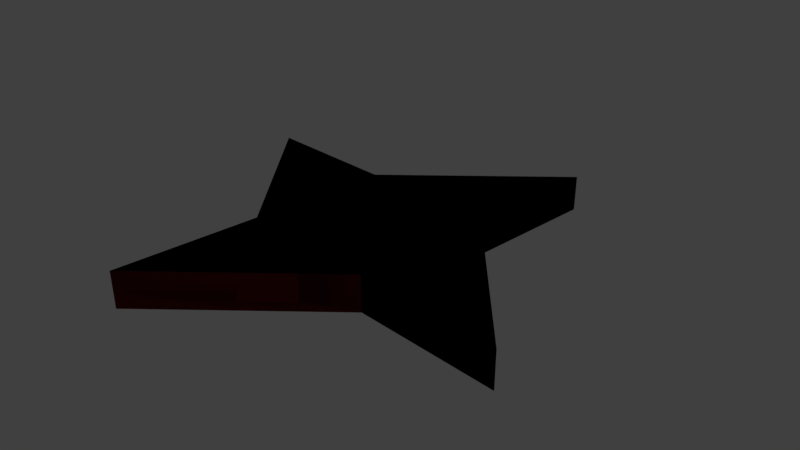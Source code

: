 # Source: shuriken.blend  (saved by Blender 2.79.0; exported with 4.5.12 LTS)
import bpy
from mathutils import Matrix  # noqa: F401  (used for matrix-valued properties, if any)

bpy.ops.wm.read_factory_settings(use_empty=True)
scene = bpy.context.scene
scene.name = 'Scene'

# ---- collections
col_collection_1 = bpy.data.collections.new('Collection 1'); scene.collection.children.link(col_collection_1)

# ---- materials (node trees are filled in below, after node groups)
mat_material = bpy.data.materials.new('Material')
mat_material.alpha_threshold = 0.0
mat_material.use_transparent_shadow = False
mat_material.diffuse_color = (0.3672, 0.02775, 0.02465, 1.0)
mat_material.roughness = 0.5
mat_material.line_color = (0.0, 0.0, 0.0, 1.0)
mat_material_001 = bpy.data.materials.new('Material.001')
mat_material_001.alpha_threshold = 0.0
mat_material_001.use_transparent_shadow = False
mat_material_001.diffuse_color = (0.01153, 0.01153, 0.01153, 1.0)
mat_material_001.roughness = 0.5

# ---- material node trees

# ---- world
world_world = bpy.data.worlds.new('World'); scene.world = world_world
world_world.color = (0.05088, 0.05088, 0.05088)
world_world.use_sun_shadow = False
world_world.sun_shadow_jitter_overblur = 0.0
world_world.cycles.sampling_method = 'MANUAL'

# ---- cameras
cam_camera = bpy.data.cameras.new('Camera')
cam_camera.clip_end = 100.0
cam_camera.lens = 35.0
cam_camera.sensor_width = 32.0
cam_camera.sensor_height = 18.0
cam_camera.ortho_scale = 7.314
cam_camera.dof.focus_distance = 0.0
cam_camera.dof.aperture_fstop = 128.0

# ---- lights
light_lamp = bpy.data.lights.new('Lamp', 'POINT')
light_lamp.transmission_factor = 0.0
light_lamp.cutoff_distance = 30.0
light_lamp.energy = 100.0
light_lamp.shadow_buffer_clip_start = 1.001
light_lamp.shadow_soft_size = 0.1
light_lamp.shadow_maximum_resolution = 0.006
light_lamp.use_absolute_resolution = True

# ---- meshes
me_cube = bpy.data.meshes.new('Cube')
me_cube.from_pydata([(1.0, 1.0, 0.0), (1.0, -1.0, 0.0), (-1.0, -1.0, 0.0), (-1.0, 1.0, 0.0), (-3.0, 1.0, 0.0), (1.0, 3.0, 0.0), (3.0, -1.0, 0.0), (-1.0, -3.0, 0.0), (1.0, 1.0, 0.5), (1.0, -1.0, 0.5), (-1.0, -1.0, 0.5), (-1.0, 1.0, 0.5), (-3.0, 1.0, 0.5), (1.0, 3.0, 0.5), (3.0, -1.0, 0.5), (-1.0, -3.0, 0.5), (1.0, 1.0, 0.0), (1.0, -1.0, 0.0), (-1.0, -1.0, 0.0), (-1.0, 1.0, 0.0), (-3.0, 1.0, 0.0), (1.0, 3.0, 0.0), (3.0, -1.0, 0.0), (-1.0, -3.0, 0.0), (1.0, 1.0, 0.5), (1.0, -1.0, 0.5), (-1.0, -1.0, 0.5), (-1.0, 1.0, 0.5), (-3.0, 1.0, 0.5), (1.0, 3.0, 0.5), (3.0, -1.0, 0.5), (-1.0, -3.0, 0.5), (-0.25, -0.25, 0.5), (0.25, -0.25, 0.5), (-0.25, 0.25, 0.5), (0.25, 0.25, 0.5), (-0.25, -0.25, 0.0), (0.25, -0.25, 0.0), (-0.25, 0.25, 0.0), (0.25, 0.25, 0.0), (1.0, 1.0, 0.0), (1.0, -1.0, 0.0), (-1.0, -1.0, 0.0), (-1.0, 1.0, 0.0), (-3.0, 1.0, 0.0), (1.0, 3.0, 0.0), (3.0, -1.0, 0.0), (-1.0, -3.0, 0.0), (1.0, 1.0, 0.5), (1.0, -1.0, 0.5), (-1.0, -1.0, 0.5), (-1.0, 1.0, 0.5), (-3.0, 1.0, 0.5), (1.0, 3.0, 0.5), (3.0, -1.0, 0.5), (-1.0, -3.0, 0.5), (1.0, 1.0, 0.0), (1.0, -1.0, 0.0), (-1.0, -1.0, 0.0), (-1.0, 1.0, 0.0), (-3.0, 1.0, 0.0), (1.0, 3.0, 0.0), (3.0, -1.0, 0.0), (-1.0, -3.0, 0.0), (1.0, 1.0, 0.5), (1.0, -1.0, 0.5), (-1.0, -1.0, 0.5), (-1.0, 1.0, 0.5), (-3.0, 1.0, 0.5), (1.0, 3.0, 0.5), (3.0, -1.0, 0.5), (-1.0, -3.0, 0.5), (-0.25, -0.25, 0.5), (0.25, -0.25, 0.5), (-0.25, 0.25, 0.5), (0.25, 0.25, 0.5), (-0.25, -0.25, 0.0), (0.25, -0.25, 0.0), (-0.25, 0.25, 0.0), (0.25, 0.25, 0.0)], [], [(4, 2, 3), (0, 5, 3), (6, 0, 1), (7, 1, 2), (12, 10, 11), (8, 13, 11), (14, 8, 9), (15, 9, 10), (0, 8, 13, 5), (0, 6, 14, 8), (6, 1, 9, 14), (1, 7, 15, 9), (7, 2, 10, 15), (2, 4, 12, 10), (5, 13, 11, 3), (4, 3, 11, 12), (20, 19, 18), (16, 19, 21), (22, 17, 16), (23, 18, 17), (28, 27, 26), (24, 27, 29), (30, 25, 24), (31, 26, 25), (16, 21, 29, 24), (16, 24, 30, 22), (22, 30, 25, 17), (17, 25, 31, 23), (23, 31, 26, 18), (18, 26, 28, 20), (21, 19, 27, 29), (20, 28, 27, 19), (32, 26, 27, 34), (34, 27, 24, 35), (35, 24, 25, 33), (25, 26, 32, 33), (16, 39, 38, 19), (39, 16, 17, 37), (37, 17, 18, 36), (18, 19, 38, 36), (32, 34, 38, 36), (35, 39, 38, 34), (35, 33, 37, 39), (33, 32, 36, 37), (44, 43, 42), (40, 43, 45), (46, 41, 40), (47, 42, 41), (52, 51, 50), (48, 51, 53), (54, 49, 48), (55, 50, 49), (40, 45, 53, 48), (40, 48, 54, 46), (46, 54, 49, 41), (41, 49, 55, 47), (47, 55, 50, 42), (42, 50, 52, 44), (45, 43, 51, 53), (44, 52, 51, 43), (60, 58, 59), (56, 61, 59), (62, 56, 57), (63, 57, 58), (68, 66, 67), (64, 69, 67), (70, 64, 65), (71, 65, 66), (56, 64, 69, 61), (56, 62, 70, 64), (62, 57, 65, 70), (57, 63, 71, 65), (63, 58, 66, 71), (58, 60, 68, 66), (61, 69, 67, 59), (60, 59, 67, 68), (72, 74, 67, 66), (74, 75, 64, 67), (75, 73, 65, 64), (65, 73, 72, 66), (56, 59, 78, 79), (79, 77, 57, 56), (77, 76, 58, 57), (58, 76, 78, 59), (72, 76, 78, 74), (75, 74, 78, 79), (75, 79, 77, 73), (73, 77, 76, 72)])
me_cube.materials.append(mat_material)
me_cube.materials.append(mat_material_001)
me_cube.use_remesh_preserve_volume = False
me_cube.use_remesh_preserve_attributes = False
me_cube.use_mirror_vertex_groups = False
me_cube.update()

# ---- objects
ob_cube = bpy.data.objects.new('Cube', me_cube)
ob_lamp = bpy.data.objects.new('Lamp', light_lamp)
ob_camera = bpy.data.objects.new('Camera', cam_camera)

# ---- transforms, parenting, visibility, modifiers, constraints
ob_cube.location = (0.0, 0.0, 0.0)
ob_cube.lock_rotations_4d = False
ob_cube.empty_display_type = 'ARROWS'
ob_cube.lineart.crease_threshold = 0.0
ob_lamp.location = (4.076, 1.005, 5.904)
ob_lamp.rotation_euler = (0.6503, 0.05522, 1.866)
ob_lamp.lock_rotations_4d = False
ob_lamp.empty_display_type = 'ARROWS'
ob_lamp.color = (0.0, 0.0, 0.0, 0.0)
ob_lamp.lineart.crease_threshold = 0.0
ob_camera.location = (7.481, -6.508, 5.344)
ob_camera.rotation_euler = (1.109, 0.0, 0.8149)
ob_camera.lock_rotations_4d = False
ob_camera.empty_display_type = 'ARROWS'
ob_camera.color = (0.0, 0.0, 0.0, 0.0)
ob_camera.display_type = 'WIRE'
ob_camera.lineart.crease_threshold = 0.0

# ---- collection membership
col_collection_1.objects.link(ob_cube)
col_collection_1.objects.link(ob_lamp)
col_collection_1.objects.link(ob_camera)

# ---- scene / render settings (as saved in the file)
scene.camera = ob_camera
scene.frame_start = 1; scene.frame_end = 250; scene.frame_set(1)
scene.render.engine = 'BLENDER_EEVEE_NEXT'
scene.render.resolution_percentage = 50
scene.render.dither_intensity = 0.0
scene.cycles.use_denoising = False
scene.cycles.samples = 128
scene.cycles.sampling_pattern = 'TABULATED_SOBOL'
scene.cycles.use_adaptive_sampling = False
scene.cycles.use_light_tree = False
scene.cycles.blur_glossy = 0.0
scene.cycles.sample_clamp_indirect = 0.0
scene.view_settings.view_transform = 'Standard'
bpy.context.view_layer.update()
